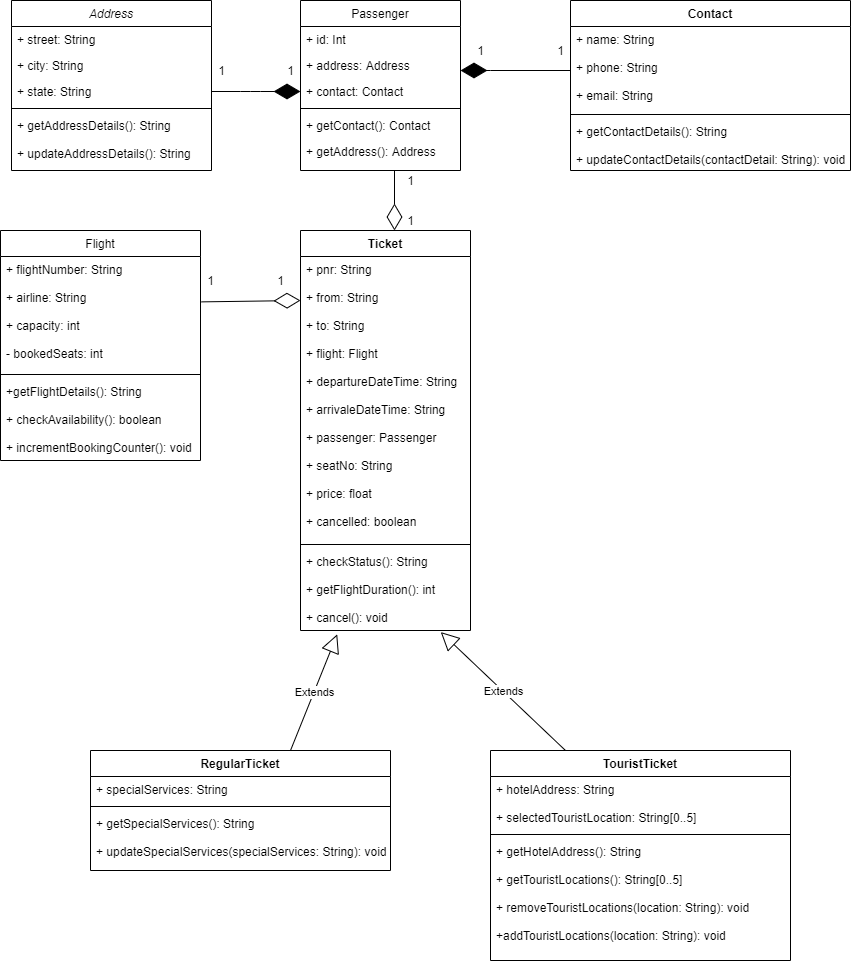

The diagram above was exported from draw.io. Its source (the exported page's mxGraphModel, read from the mxfile embedded in the PNG):
<mxGraphModel dx="1022" dy="469" grid="1" gridSize="10" guides="1" tooltips="1" connect="1" arrows="1" fold="1" page="1" pageScale="1" pageWidth="827" pageHeight="1169" math="0" shadow="0">
  <root>
    <mxCell id="WIyWlLk6GJQsqaUBKTNV-0" />
    <mxCell id="WIyWlLk6GJQsqaUBKTNV-1" parent="WIyWlLk6GJQsqaUBKTNV-0" />
    <mxCell id="zkfFHV4jXpPFQw0GAbJ--0" value="Address" style="swimlane;fontStyle=2;align=center;verticalAlign=top;childLayout=stackLayout;horizontal=1;startSize=26;horizontalStack=0;resizeParent=1;resizeLast=0;collapsible=1;marginBottom=0;rounded=0;shadow=0;strokeWidth=1;" parent="WIyWlLk6GJQsqaUBKTNV-1" vertex="1">
      <mxGeometry x="101" y="60" width="200" height="170" as="geometry">
        <mxRectangle x="230" y="140" width="160" height="26" as="alternateBounds" />
      </mxGeometry>
    </mxCell>
    <mxCell id="zkfFHV4jXpPFQw0GAbJ--1" value="+ street: String" style="text;align=left;verticalAlign=top;spacingLeft=4;spacingRight=4;overflow=hidden;rotatable=0;points=[[0,0.5],[1,0.5]];portConstraint=eastwest;" parent="zkfFHV4jXpPFQw0GAbJ--0" vertex="1">
      <mxGeometry y="26" width="200" height="26" as="geometry" />
    </mxCell>
    <mxCell id="zkfFHV4jXpPFQw0GAbJ--2" value="+ city: String" style="text;align=left;verticalAlign=top;spacingLeft=4;spacingRight=4;overflow=hidden;rotatable=0;points=[[0,0.5],[1,0.5]];portConstraint=eastwest;rounded=0;shadow=0;html=0;" parent="zkfFHV4jXpPFQw0GAbJ--0" vertex="1">
      <mxGeometry y="52" width="200" height="26" as="geometry" />
    </mxCell>
    <mxCell id="zkfFHV4jXpPFQw0GAbJ--3" value="+ state: String" style="text;align=left;verticalAlign=top;spacingLeft=4;spacingRight=4;overflow=hidden;rotatable=0;points=[[0,0.5],[1,0.5]];portConstraint=eastwest;rounded=0;shadow=0;html=0;" parent="zkfFHV4jXpPFQw0GAbJ--0" vertex="1">
      <mxGeometry y="78" width="200" height="26" as="geometry" />
    </mxCell>
    <mxCell id="zkfFHV4jXpPFQw0GAbJ--4" value="" style="line;html=1;strokeWidth=1;align=left;verticalAlign=middle;spacingTop=-1;spacingLeft=3;spacingRight=3;rotatable=0;labelPosition=right;points=[];portConstraint=eastwest;" parent="zkfFHV4jXpPFQw0GAbJ--0" vertex="1">
      <mxGeometry y="104" width="200" height="8" as="geometry" />
    </mxCell>
    <mxCell id="zkfFHV4jXpPFQw0GAbJ--5" value="+ getAddressDetails(): String&#10;&#10;+ updateAddressDetails(): String" style="text;align=left;verticalAlign=top;spacingLeft=4;spacingRight=4;overflow=hidden;rotatable=0;points=[[0,0.5],[1,0.5]];portConstraint=eastwest;" parent="zkfFHV4jXpPFQw0GAbJ--0" vertex="1">
      <mxGeometry y="112" width="200" height="58" as="geometry" />
    </mxCell>
    <mxCell id="zkfFHV4jXpPFQw0GAbJ--6" value="Flight" style="swimlane;fontStyle=0;align=center;verticalAlign=top;childLayout=stackLayout;horizontal=1;startSize=26;horizontalStack=0;resizeParent=1;resizeLast=0;collapsible=1;marginBottom=0;rounded=0;shadow=0;strokeWidth=1;" parent="WIyWlLk6GJQsqaUBKTNV-1" vertex="1">
      <mxGeometry x="90" y="290" width="200" height="230" as="geometry">
        <mxRectangle x="130" y="380" width="160" height="26" as="alternateBounds" />
      </mxGeometry>
    </mxCell>
    <mxCell id="zkfFHV4jXpPFQw0GAbJ--7" value="+ flightNumber: String&#10;&#10;+ airline: String&#10;&#10;+ capacity: int&#10;&#10;- bookedSeats: int" style="text;align=left;verticalAlign=top;spacingLeft=4;spacingRight=4;overflow=hidden;rotatable=0;points=[[0,0.5],[1,0.5]];portConstraint=eastwest;" parent="zkfFHV4jXpPFQw0GAbJ--6" vertex="1">
      <mxGeometry y="26" width="200" height="114" as="geometry" />
    </mxCell>
    <mxCell id="zkfFHV4jXpPFQw0GAbJ--9" value="" style="line;html=1;strokeWidth=1;align=left;verticalAlign=middle;spacingTop=-1;spacingLeft=3;spacingRight=3;rotatable=0;labelPosition=right;points=[];portConstraint=eastwest;" parent="zkfFHV4jXpPFQw0GAbJ--6" vertex="1">
      <mxGeometry y="140" width="200" height="8" as="geometry" />
    </mxCell>
    <mxCell id="zkfFHV4jXpPFQw0GAbJ--11" value="+getFlightDetails(): String&#10;&#10;+ checkAvailability(): boolean&#10;&#10;+ incrementBookingCounter(): void" style="text;align=left;verticalAlign=top;spacingLeft=4;spacingRight=4;overflow=hidden;rotatable=0;points=[[0,0.5],[1,0.5]];portConstraint=eastwest;" parent="zkfFHV4jXpPFQw0GAbJ--6" vertex="1">
      <mxGeometry y="148" width="200" height="82" as="geometry" />
    </mxCell>
    <mxCell id="zkfFHV4jXpPFQw0GAbJ--17" value="Passenger" style="swimlane;fontStyle=0;align=center;verticalAlign=top;childLayout=stackLayout;horizontal=1;startSize=26;horizontalStack=0;resizeParent=1;resizeLast=0;collapsible=1;marginBottom=0;rounded=0;shadow=0;strokeWidth=1;" parent="WIyWlLk6GJQsqaUBKTNV-1" vertex="1">
      <mxGeometry x="390" y="60" width="160" height="170" as="geometry">
        <mxRectangle x="550" y="140" width="160" height="26" as="alternateBounds" />
      </mxGeometry>
    </mxCell>
    <mxCell id="zkfFHV4jXpPFQw0GAbJ--18" value="+ id: Int" style="text;align=left;verticalAlign=top;spacingLeft=4;spacingRight=4;overflow=hidden;rotatable=0;points=[[0,0.5],[1,0.5]];portConstraint=eastwest;" parent="zkfFHV4jXpPFQw0GAbJ--17" vertex="1">
      <mxGeometry y="26" width="160" height="26" as="geometry" />
    </mxCell>
    <mxCell id="zkfFHV4jXpPFQw0GAbJ--19" value="+ address: Address" style="text;align=left;verticalAlign=top;spacingLeft=4;spacingRight=4;overflow=hidden;rotatable=0;points=[[0,0.5],[1,0.5]];portConstraint=eastwest;rounded=0;shadow=0;html=0;" parent="zkfFHV4jXpPFQw0GAbJ--17" vertex="1">
      <mxGeometry y="52" width="160" height="26" as="geometry" />
    </mxCell>
    <mxCell id="zkfFHV4jXpPFQw0GAbJ--20" value="+ contact: Contact" style="text;align=left;verticalAlign=top;spacingLeft=4;spacingRight=4;overflow=hidden;rotatable=0;points=[[0,0.5],[1,0.5]];portConstraint=eastwest;rounded=0;shadow=0;html=0;" parent="zkfFHV4jXpPFQw0GAbJ--17" vertex="1">
      <mxGeometry y="78" width="160" height="26" as="geometry" />
    </mxCell>
    <mxCell id="zkfFHV4jXpPFQw0GAbJ--23" value="" style="line;html=1;strokeWidth=1;align=left;verticalAlign=middle;spacingTop=-1;spacingLeft=3;spacingRight=3;rotatable=0;labelPosition=right;points=[];portConstraint=eastwest;" parent="zkfFHV4jXpPFQw0GAbJ--17" vertex="1">
      <mxGeometry y="104" width="160" height="8" as="geometry" />
    </mxCell>
    <mxCell id="zkfFHV4jXpPFQw0GAbJ--24" value="+ getContact(): Contact" style="text;align=left;verticalAlign=top;spacingLeft=4;spacingRight=4;overflow=hidden;rotatable=0;points=[[0,0.5],[1,0.5]];portConstraint=eastwest;" parent="zkfFHV4jXpPFQw0GAbJ--17" vertex="1">
      <mxGeometry y="112" width="160" height="26" as="geometry" />
    </mxCell>
    <mxCell id="zkfFHV4jXpPFQw0GAbJ--25" value="+ getAddress(): Address" style="text;align=left;verticalAlign=top;spacingLeft=4;spacingRight=4;overflow=hidden;rotatable=0;points=[[0,0.5],[1,0.5]];portConstraint=eastwest;" parent="zkfFHV4jXpPFQw0GAbJ--17" vertex="1">
      <mxGeometry y="138" width="160" height="26" as="geometry" />
    </mxCell>
    <mxCell id="xo9YUIZhGGURvtufuGLV-10" value="Contact" style="swimlane;fontStyle=1;align=center;verticalAlign=top;childLayout=stackLayout;horizontal=1;startSize=26;horizontalStack=0;resizeParent=1;resizeParentMax=0;resizeLast=0;collapsible=1;marginBottom=0;" parent="WIyWlLk6GJQsqaUBKTNV-1" vertex="1">
      <mxGeometry x="660" y="60" width="280" height="170" as="geometry" />
    </mxCell>
    <mxCell id="xo9YUIZhGGURvtufuGLV-11" value="+ name: String&#10;&#10;+ phone: String&#10;&#10;+ email: String" style="text;strokeColor=none;fillColor=none;align=left;verticalAlign=top;spacingLeft=4;spacingRight=4;overflow=hidden;rotatable=0;points=[[0,0.5],[1,0.5]];portConstraint=eastwest;" parent="xo9YUIZhGGURvtufuGLV-10" vertex="1">
      <mxGeometry y="26" width="280" height="84" as="geometry" />
    </mxCell>
    <mxCell id="xo9YUIZhGGURvtufuGLV-12" value="" style="line;strokeWidth=1;fillColor=none;align=left;verticalAlign=middle;spacingTop=-1;spacingLeft=3;spacingRight=3;rotatable=0;labelPosition=right;points=[];portConstraint=eastwest;" parent="xo9YUIZhGGURvtufuGLV-10" vertex="1">
      <mxGeometry y="110" width="280" height="8" as="geometry" />
    </mxCell>
    <mxCell id="xo9YUIZhGGURvtufuGLV-13" value="+ getContactDetails(): String&#10;&#10;+ updateContactDetails(contactDetail: String): void" style="text;strokeColor=none;fillColor=none;align=left;verticalAlign=top;spacingLeft=4;spacingRight=4;overflow=hidden;rotatable=0;points=[[0,0.5],[1,0.5]];portConstraint=eastwest;" parent="xo9YUIZhGGURvtufuGLV-10" vertex="1">
      <mxGeometry y="118" width="280" height="52" as="geometry" />
    </mxCell>
    <mxCell id="xo9YUIZhGGURvtufuGLV-18" value="TouristTicket" style="swimlane;fontStyle=1;align=center;verticalAlign=top;childLayout=stackLayout;horizontal=1;startSize=26;horizontalStack=0;resizeParent=1;resizeParentMax=0;resizeLast=0;collapsible=1;marginBottom=0;" parent="WIyWlLk6GJQsqaUBKTNV-1" vertex="1">
      <mxGeometry x="580" y="810" width="300" height="210" as="geometry" />
    </mxCell>
    <mxCell id="xo9YUIZhGGURvtufuGLV-19" value="+ hotelAddress: String&#10;&#10;+ selectedTouristLocation: String[0..5]" style="text;strokeColor=none;fillColor=none;align=left;verticalAlign=top;spacingLeft=4;spacingRight=4;overflow=hidden;rotatable=0;points=[[0,0.5],[1,0.5]];portConstraint=eastwest;" parent="xo9YUIZhGGURvtufuGLV-18" vertex="1">
      <mxGeometry y="26" width="300" height="54" as="geometry" />
    </mxCell>
    <mxCell id="xo9YUIZhGGURvtufuGLV-20" value="" style="line;strokeWidth=1;fillColor=none;align=left;verticalAlign=middle;spacingTop=-1;spacingLeft=3;spacingRight=3;rotatable=0;labelPosition=right;points=[];portConstraint=eastwest;" parent="xo9YUIZhGGURvtufuGLV-18" vertex="1">
      <mxGeometry y="80" width="300" height="8" as="geometry" />
    </mxCell>
    <mxCell id="xo9YUIZhGGURvtufuGLV-21" value="+ getHotelAddress(): String&#10;&#10;+ getTouristLocations(): String[0..5]&#10;&#10;+ removeTouristLocations(location: String): void&#10;&#10;+addTouristLocations(location: String): void" style="text;strokeColor=none;fillColor=none;align=left;verticalAlign=top;spacingLeft=4;spacingRight=4;overflow=hidden;rotatable=0;points=[[0,0.5],[1,0.5]];portConstraint=eastwest;" parent="xo9YUIZhGGURvtufuGLV-18" vertex="1">
      <mxGeometry y="88" width="300" height="122" as="geometry" />
    </mxCell>
    <mxCell id="xo9YUIZhGGURvtufuGLV-22" value="RegularTicket" style="swimlane;fontStyle=1;align=center;verticalAlign=top;childLayout=stackLayout;horizontal=1;startSize=26;horizontalStack=0;resizeParent=1;resizeParentMax=0;resizeLast=0;collapsible=1;marginBottom=0;" parent="WIyWlLk6GJQsqaUBKTNV-1" vertex="1">
      <mxGeometry x="180" y="810" width="300" height="120" as="geometry" />
    </mxCell>
    <mxCell id="xo9YUIZhGGURvtufuGLV-23" value="+ specialServices: String" style="text;strokeColor=none;fillColor=none;align=left;verticalAlign=top;spacingLeft=4;spacingRight=4;overflow=hidden;rotatable=0;points=[[0,0.5],[1,0.5]];portConstraint=eastwest;" parent="xo9YUIZhGGURvtufuGLV-22" vertex="1">
      <mxGeometry y="26" width="300" height="26" as="geometry" />
    </mxCell>
    <mxCell id="xo9YUIZhGGURvtufuGLV-24" value="" style="line;strokeWidth=1;fillColor=none;align=left;verticalAlign=middle;spacingTop=-1;spacingLeft=3;spacingRight=3;rotatable=0;labelPosition=right;points=[];portConstraint=eastwest;" parent="xo9YUIZhGGURvtufuGLV-22" vertex="1">
      <mxGeometry y="52" width="300" height="8" as="geometry" />
    </mxCell>
    <mxCell id="xo9YUIZhGGURvtufuGLV-25" value="+ getSpecialServices(): String&#10;&#10;+ updateSpecialServices(specialServices: String): void" style="text;strokeColor=none;fillColor=none;align=left;verticalAlign=top;spacingLeft=4;spacingRight=4;overflow=hidden;rotatable=0;points=[[0,0.5],[1,0.5]];portConstraint=eastwest;" parent="xo9YUIZhGGURvtufuGLV-22" vertex="1">
      <mxGeometry y="60" width="300" height="60" as="geometry" />
    </mxCell>
    <mxCell id="xo9YUIZhGGURvtufuGLV-26" value="" style="endArrow=diamondThin;endFill=1;endSize=24;html=1;exitX=1;exitY=0.5;exitDx=0;exitDy=0;entryX=0;entryY=0.5;entryDx=0;entryDy=0;" parent="WIyWlLk6GJQsqaUBKTNV-1" source="zkfFHV4jXpPFQw0GAbJ--3" target="zkfFHV4jXpPFQw0GAbJ--20" edge="1">
      <mxGeometry width="160" relative="1" as="geometry">
        <mxPoint x="260" y="250" as="sourcePoint" />
        <mxPoint x="430" y="300" as="targetPoint" />
        <Array as="points">
          <mxPoint x="340" y="151" />
        </Array>
      </mxGeometry>
    </mxCell>
    <mxCell id="xo9YUIZhGGURvtufuGLV-27" value="" style="endArrow=diamondThin;endFill=1;endSize=24;html=1;" parent="WIyWlLk6GJQsqaUBKTNV-1" edge="1">
      <mxGeometry width="160" relative="1" as="geometry">
        <mxPoint x="660" y="130" as="sourcePoint" />
        <mxPoint x="550" y="130" as="targetPoint" />
        <Array as="points">
          <mxPoint x="570" y="130" />
        </Array>
      </mxGeometry>
    </mxCell>
    <mxCell id="xo9YUIZhGGURvtufuGLV-29" value="" style="endArrow=diamondThin;endFill=0;endSize=24;html=1;" parent="WIyWlLk6GJQsqaUBKTNV-1" edge="1">
      <mxGeometry width="160" relative="1" as="geometry">
        <mxPoint x="484" y="230" as="sourcePoint" />
        <mxPoint x="484" y="290" as="targetPoint" />
        <Array as="points">
          <mxPoint x="484" y="290" />
        </Array>
      </mxGeometry>
    </mxCell>
    <mxCell id="xo9YUIZhGGURvtufuGLV-31" value="Extends" style="endArrow=block;endSize=16;endFill=0;html=1;entryX=0.216;entryY=1.047;entryDx=0;entryDy=0;entryPerimeter=0;" parent="WIyWlLk6GJQsqaUBKTNV-1" source="xo9YUIZhGGURvtufuGLV-22" target="xo9YUIZhGGURvtufuGLV-40" edge="1">
      <mxGeometry width="160" relative="1" as="geometry">
        <mxPoint x="290" y="810" as="sourcePoint" />
        <mxPoint x="450" y="890" as="targetPoint" />
        <Array as="points">
          <mxPoint x="380" y="810" />
        </Array>
      </mxGeometry>
    </mxCell>
    <mxCell id="xo9YUIZhGGURvtufuGLV-37" value="Ticket" style="swimlane;fontStyle=1;align=center;verticalAlign=top;childLayout=stackLayout;horizontal=1;startSize=26;horizontalStack=0;resizeParent=1;resizeParentMax=0;resizeLast=0;collapsible=1;marginBottom=0;" parent="WIyWlLk6GJQsqaUBKTNV-1" vertex="1">
      <mxGeometry x="390" y="290" width="170" height="400" as="geometry" />
    </mxCell>
    <mxCell id="xo9YUIZhGGURvtufuGLV-30" value="" style="endArrow=diamondThin;endFill=0;endSize=24;html=1;exitX=1.005;exitY=0.398;exitDx=0;exitDy=0;exitPerimeter=0;" parent="xo9YUIZhGGURvtufuGLV-37" source="zkfFHV4jXpPFQw0GAbJ--7" edge="1">
      <mxGeometry width="160" relative="1" as="geometry">
        <mxPoint x="-39.149999999999864" y="480.58399999999983" as="sourcePoint" />
        <mxPoint y="70" as="targetPoint" />
      </mxGeometry>
    </mxCell>
    <mxCell id="xo9YUIZhGGURvtufuGLV-38" value="+ pnr: String                                          &#10;&#10;+ from: String                          &#10;&#10;+ to: String&#10;&#10;+ flight: Flight&#10;&#10;+ departureDateTime: String&#10;&#10;+ arrivaleDateTime: String&#10;&#10;+ passenger: Passenger&#10;&#10;+ seatNo: String&#10;&#10;+ price: float&#10;&#10;+ cancelled: boolean &#10;" style="text;strokeColor=none;fillColor=none;align=left;verticalAlign=top;spacingLeft=4;spacingRight=4;overflow=hidden;rotatable=0;points=[[0,0.5],[1,0.5]];portConstraint=eastwest;" parent="xo9YUIZhGGURvtufuGLV-37" vertex="1">
      <mxGeometry y="26" width="170" height="284" as="geometry" />
    </mxCell>
    <mxCell id="xo9YUIZhGGURvtufuGLV-39" value="" style="line;strokeWidth=1;fillColor=none;align=left;verticalAlign=middle;spacingTop=-1;spacingLeft=3;spacingRight=3;rotatable=0;labelPosition=right;points=[];portConstraint=eastwest;" parent="xo9YUIZhGGURvtufuGLV-37" vertex="1">
      <mxGeometry y="310" width="170" height="8" as="geometry" />
    </mxCell>
    <mxCell id="xo9YUIZhGGURvtufuGLV-40" value="+ checkStatus(): String&#10;&#10;+ getFlightDuration(): int&#10;&#10;+ cancel(): void  " style="text;strokeColor=none;fillColor=none;align=left;verticalAlign=top;spacingLeft=4;spacingRight=4;overflow=hidden;rotatable=0;points=[[0,0.5],[1,0.5]];portConstraint=eastwest;" parent="xo9YUIZhGGURvtufuGLV-37" vertex="1">
      <mxGeometry y="318" width="170" height="82" as="geometry" />
    </mxCell>
    <mxCell id="xo9YUIZhGGURvtufuGLV-41" value="Extends" style="endArrow=block;endSize=16;endFill=0;html=1;entryX=0.825;entryY=1.019;entryDx=0;entryDy=0;entryPerimeter=0;exitX=0.25;exitY=0;exitDx=0;exitDy=0;" parent="WIyWlLk6GJQsqaUBKTNV-1" source="xo9YUIZhGGURvtufuGLV-18" target="xo9YUIZhGGURvtufuGLV-40" edge="1">
      <mxGeometry width="160" relative="1" as="geometry">
        <mxPoint x="440" y="810" as="sourcePoint" />
        <mxPoint x="600" y="810" as="targetPoint" />
      </mxGeometry>
    </mxCell>
    <mxCell id="xo9YUIZhGGURvtufuGLV-43" value="1" style="text;html=1;align=center;verticalAlign=middle;resizable=0;points=[];autosize=1;" parent="WIyWlLk6GJQsqaUBKTNV-1" vertex="1">
      <mxGeometry x="301" y="120" width="20" height="20" as="geometry" />
    </mxCell>
    <mxCell id="xo9YUIZhGGURvtufuGLV-44" value="1" style="text;html=1;align=center;verticalAlign=middle;resizable=0;points=[];autosize=1;" parent="WIyWlLk6GJQsqaUBKTNV-1" vertex="1">
      <mxGeometry x="370" y="120" width="20" height="20" as="geometry" />
    </mxCell>
    <mxCell id="xo9YUIZhGGURvtufuGLV-45" value="1" style="text;html=1;align=center;verticalAlign=middle;resizable=0;points=[];autosize=1;" parent="WIyWlLk6GJQsqaUBKTNV-1" vertex="1">
      <mxGeometry x="560" y="100" width="20" height="20" as="geometry" />
    </mxCell>
    <mxCell id="xo9YUIZhGGURvtufuGLV-46" value="1" style="text;html=1;align=center;verticalAlign=middle;resizable=0;points=[];autosize=1;" parent="WIyWlLk6GJQsqaUBKTNV-1" vertex="1">
      <mxGeometry x="640" y="100" width="20" height="20" as="geometry" />
    </mxCell>
    <mxCell id="xo9YUIZhGGURvtufuGLV-47" value="1" style="text;html=1;align=center;verticalAlign=middle;resizable=0;points=[];autosize=1;" parent="WIyWlLk6GJQsqaUBKTNV-1" vertex="1">
      <mxGeometry x="490" y="230" width="20" height="20" as="geometry" />
    </mxCell>
    <mxCell id="xo9YUIZhGGURvtufuGLV-48" value="1" style="text;html=1;align=center;verticalAlign=middle;resizable=0;points=[];autosize=1;" parent="WIyWlLk6GJQsqaUBKTNV-1" vertex="1">
      <mxGeometry x="490" y="270" width="20" height="20" as="geometry" />
    </mxCell>
    <mxCell id="xo9YUIZhGGURvtufuGLV-49" value="1" style="text;html=1;align=center;verticalAlign=middle;resizable=0;points=[];autosize=1;" parent="WIyWlLk6GJQsqaUBKTNV-1" vertex="1">
      <mxGeometry x="360" y="330" width="20" height="20" as="geometry" />
    </mxCell>
    <mxCell id="xo9YUIZhGGURvtufuGLV-50" value="1" style="text;html=1;align=center;verticalAlign=middle;resizable=0;points=[];autosize=1;" parent="WIyWlLk6GJQsqaUBKTNV-1" vertex="1">
      <mxGeometry x="290" y="330" width="20" height="20" as="geometry" />
    </mxCell>
  </root>
</mxGraphModel>